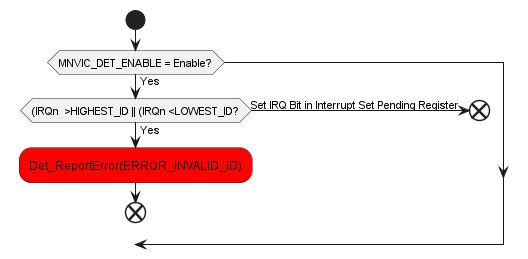

The diagram above was rendered by PlantUML. Its source (embedded in the PNG):
@startuml inline_umlgraph_98.png
 start
 if (MNVIC_DET_ENABLE = Enable?) then (Yes)
 if ((IRQn  >HIGHEST_ID || (IRQn <LOWEST_ID?) then (Yes)
    #red:Det_ReportError(ERROR_INVALID_ID);
 end
 else (Set IRQ Bit in Interrupt Set Pending Register)
 end
 endif
 endif
@enduml